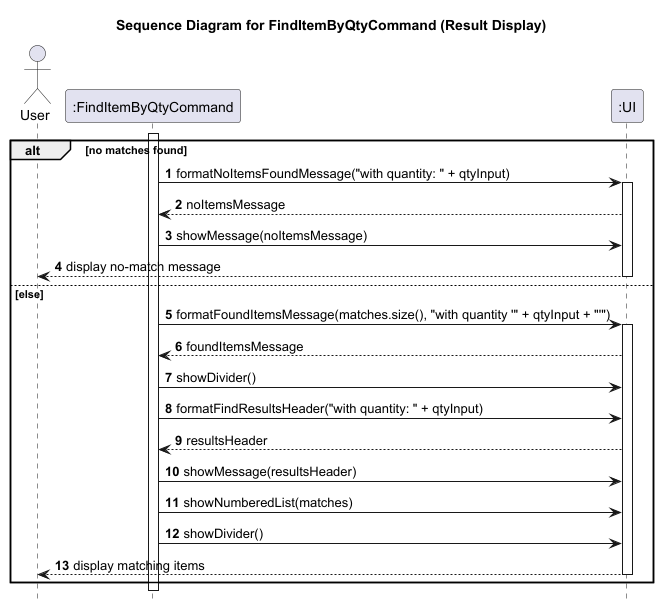

The diagram above was rendered by PlantUML. Its source (embedded in the PNG):
@startuml
title Sequence Diagram for FindItemByQtyCommand (Result Display)

autonumber
hide footbox

actor User
participant ":FindItemByQtyCommand" as FindItemByQtyCommand
participant ":UI" as UI

activate FindItemByQtyCommand
alt no matches found
    FindItemByQtyCommand -> UI: formatNoItemsFoundMessage("with quantity: " + qtyInput)
    activate UI
    UI --> FindItemByQtyCommand: noItemsMessage
    FindItemByQtyCommand -> UI: showMessage(noItemsMessage)
    UI --> User: display no-match message
    deactivate UI
else else
    FindItemByQtyCommand -> UI: formatFoundItemsMessage(matches.size(), "with quantity '" + qtyInput + "'")
    activate UI
    UI --> FindItemByQtyCommand: foundItemsMessage
    FindItemByQtyCommand -> UI: showDivider()
    FindItemByQtyCommand -> UI: formatFindResultsHeader("with quantity: " + qtyInput)
    UI --> FindItemByQtyCommand: resultsHeader
    FindItemByQtyCommand -> UI: showMessage(resultsHeader)
    FindItemByQtyCommand -> UI: showNumberedList(matches)
    FindItemByQtyCommand -> UI: showDivider()
    UI --> User: display matching items
    deactivate UI
end
@enduml